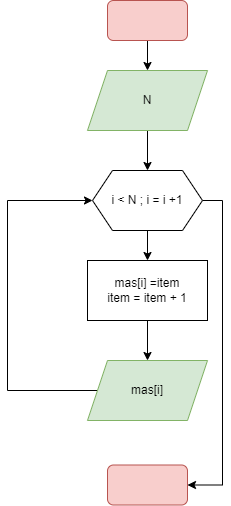

The diagram above was exported from draw.io. Its source (the exported page's mxGraphModel, read from the mxfile embedded in the PNG):
<mxGraphModel dx="1038" dy="547" grid="1" gridSize="10" guides="1" tooltips="1" connect="1" arrows="1" fold="1" page="1" pageScale="1" pageWidth="827" pageHeight="1169" math="0" shadow="0">
  <root>
    <mxCell id="0" />
    <mxCell id="1" parent="0" />
    <mxCell id="j3LCxDHph7qoHY6Y4m8q-4" value="" style="edgeStyle=orthogonalEdgeStyle;rounded=0;orthogonalLoop=1;jettySize=auto;html=1;" parent="1" source="j3LCxDHph7qoHY6Y4m8q-1" target="j3LCxDHph7qoHY6Y4m8q-3" edge="1">
      <mxGeometry relative="1" as="geometry" />
    </mxCell>
    <mxCell id="j3LCxDHph7qoHY6Y4m8q-1" value="" style="rounded=1;whiteSpace=wrap;html=1;fillColor=#f8cecc;strokeColor=#b85450;" parent="1" vertex="1">
      <mxGeometry x="340" y="80" width="80" height="40" as="geometry" />
    </mxCell>
    <mxCell id="j3LCxDHph7qoHY6Y4m8q-2" value="" style="rounded=1;whiteSpace=wrap;html=1;fillColor=#f8cecc;strokeColor=#b85450;" parent="1" vertex="1">
      <mxGeometry x="340" y="544.5" width="80" height="40" as="geometry" />
    </mxCell>
    <mxCell id="j3LCxDHph7qoHY6Y4m8q-7" value="" style="edgeStyle=orthogonalEdgeStyle;rounded=0;orthogonalLoop=1;jettySize=auto;html=1;" parent="1" source="j3LCxDHph7qoHY6Y4m8q-3" target="j3LCxDHph7qoHY6Y4m8q-5" edge="1">
      <mxGeometry relative="1" as="geometry" />
    </mxCell>
    <mxCell id="j3LCxDHph7qoHY6Y4m8q-3" value="N" style="shape=parallelogram;perimeter=parallelogramPerimeter;whiteSpace=wrap;html=1;fixedSize=1;fillColor=#d5e8d4;strokeColor=#82b366;" parent="1" vertex="1">
      <mxGeometry x="320" y="150" width="120" height="60" as="geometry" />
    </mxCell>
    <mxCell id="j3LCxDHph7qoHY6Y4m8q-9" value="" style="edgeStyle=orthogonalEdgeStyle;rounded=0;orthogonalLoop=1;jettySize=auto;html=1;" parent="1" source="j3LCxDHph7qoHY6Y4m8q-5" target="j3LCxDHph7qoHY6Y4m8q-8" edge="1">
      <mxGeometry relative="1" as="geometry" />
    </mxCell>
    <mxCell id="j3LCxDHph7qoHY6Y4m8q-13" style="edgeStyle=orthogonalEdgeStyle;rounded=0;orthogonalLoop=1;jettySize=auto;html=1;exitX=1;exitY=0.5;exitDx=0;exitDy=0;entryX=1;entryY=0.5;entryDx=0;entryDy=0;" parent="1" source="j3LCxDHph7qoHY6Y4m8q-5" target="j3LCxDHph7qoHY6Y4m8q-2" edge="1">
      <mxGeometry relative="1" as="geometry" />
    </mxCell>
    <mxCell id="j3LCxDHph7qoHY6Y4m8q-5" value="i &amp;lt; N ; i = i +1" style="shape=hexagon;perimeter=hexagonPerimeter2;whiteSpace=wrap;html=1;fixedSize=1;" parent="1" vertex="1">
      <mxGeometry x="325" y="250" width="110" height="60" as="geometry" />
    </mxCell>
    <mxCell id="j3LCxDHph7qoHY6Y4m8q-11" value="" style="edgeStyle=orthogonalEdgeStyle;rounded=0;orthogonalLoop=1;jettySize=auto;html=1;" parent="1" source="j3LCxDHph7qoHY6Y4m8q-8" target="j3LCxDHph7qoHY6Y4m8q-10" edge="1">
      <mxGeometry relative="1" as="geometry" />
    </mxCell>
    <mxCell id="j3LCxDHph7qoHY6Y4m8q-8" value="mas[i] =item&lt;br&gt;item = item + 1" style="rounded=0;whiteSpace=wrap;html=1;" parent="1" vertex="1">
      <mxGeometry x="320" y="340" width="120" height="60" as="geometry" />
    </mxCell>
    <mxCell id="j3LCxDHph7qoHY6Y4m8q-12" style="edgeStyle=orthogonalEdgeStyle;rounded=0;orthogonalLoop=1;jettySize=auto;html=1;exitX=0;exitY=0.5;exitDx=0;exitDy=0;entryX=0;entryY=0.5;entryDx=0;entryDy=0;" parent="1" source="j3LCxDHph7qoHY6Y4m8q-10" target="j3LCxDHph7qoHY6Y4m8q-5" edge="1">
      <mxGeometry relative="1" as="geometry">
        <Array as="points">
          <mxPoint x="240" y="470" />
          <mxPoint x="240" y="280" />
        </Array>
      </mxGeometry>
    </mxCell>
    <mxCell id="j3LCxDHph7qoHY6Y4m8q-10" value="mas[i]" style="shape=parallelogram;perimeter=parallelogramPerimeter;whiteSpace=wrap;html=1;fixedSize=1;fillColor=#d5e8d4;strokeColor=#82b366;" parent="1" vertex="1">
      <mxGeometry x="320" y="440" width="120" height="60" as="geometry" />
    </mxCell>
  </root>
</mxGraphModel>